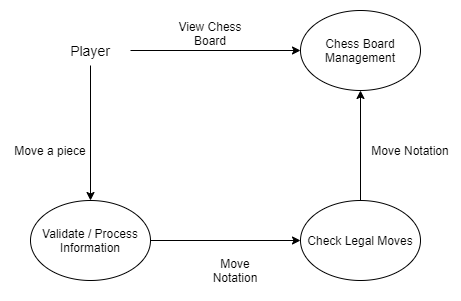

The diagram above was exported from draw.io. Its source (the exported page's mxGraphModel, read from the mxfile embedded in the PNG):
<mxGraphModel dx="1038" dy="607" grid="1" gridSize="10" guides="1" tooltips="1" connect="1" arrows="1" fold="1" page="1" pageScale="1" pageWidth="850" pageHeight="1100" math="0" shadow="0">
  <root>
    <mxCell id="XG1HHEM9XEFFyXb_iUvu-0" />
    <mxCell id="XG1HHEM9XEFFyXb_iUvu-1" parent="XG1HHEM9XEFFyXb_iUvu-0" />
    <mxCell id="UDizDinPCVw0T_zYKWzS-0" style="edgeStyle=orthogonalEdgeStyle;rounded=0;orthogonalLoop=1;jettySize=auto;html=1;entryX=0.5;entryY=0;entryDx=0;entryDy=0;" edge="1" parent="XG1HHEM9XEFFyXb_iUvu-1" source="UDizDinPCVw0T_zYKWzS-2" target="UDizDinPCVw0T_zYKWzS-4">
      <mxGeometry relative="1" as="geometry" />
    </mxCell>
    <mxCell id="UDizDinPCVw0T_zYKWzS-1" style="edgeStyle=orthogonalEdgeStyle;rounded=0;orthogonalLoop=1;jettySize=auto;html=1;entryX=0;entryY=0.5;entryDx=0;entryDy=0;" edge="1" parent="XG1HHEM9XEFFyXb_iUvu-1" source="UDizDinPCVw0T_zYKWzS-2" target="UDizDinPCVw0T_zYKWzS-8">
      <mxGeometry relative="1" as="geometry" />
    </mxCell>
    <mxCell id="UDizDinPCVw0T_zYKWzS-2" value="&lt;font style=&quot;font-size: 14px&quot;&gt;Player&lt;/font&gt;" style="text;html=1;strokeColor=none;fillColor=none;align=center;verticalAlign=middle;whiteSpace=wrap;rounded=0;" vertex="1" parent="XG1HHEM9XEFFyXb_iUvu-1">
      <mxGeometry x="200" y="175" width="80" height="30" as="geometry" />
    </mxCell>
    <mxCell id="UDizDinPCVw0T_zYKWzS-3" style="edgeStyle=orthogonalEdgeStyle;rounded=0;orthogonalLoop=1;jettySize=auto;html=1;entryX=0;entryY=0.5;entryDx=0;entryDy=0;" edge="1" parent="XG1HHEM9XEFFyXb_iUvu-1" source="UDizDinPCVw0T_zYKWzS-4" target="UDizDinPCVw0T_zYKWzS-7">
      <mxGeometry relative="1" as="geometry" />
    </mxCell>
    <mxCell id="UDizDinPCVw0T_zYKWzS-4" value="Validate / Process Information" style="ellipse;whiteSpace=wrap;html=1;" vertex="1" parent="XG1HHEM9XEFFyXb_iUvu-1">
      <mxGeometry x="180" y="340" width="120" height="80" as="geometry" />
    </mxCell>
    <mxCell id="UDizDinPCVw0T_zYKWzS-5" value="Move a piece" style="text;html=1;strokeColor=none;fillColor=none;align=center;verticalAlign=middle;whiteSpace=wrap;rounded=0;" vertex="1" parent="XG1HHEM9XEFFyXb_iUvu-1">
      <mxGeometry x="160" y="270" width="80" height="40" as="geometry" />
    </mxCell>
    <mxCell id="UDizDinPCVw0T_zYKWzS-6" style="edgeStyle=orthogonalEdgeStyle;rounded=0;orthogonalLoop=1;jettySize=auto;html=1;entryX=0.5;entryY=1;entryDx=0;entryDy=0;" edge="1" parent="XG1HHEM9XEFFyXb_iUvu-1" source="UDizDinPCVw0T_zYKWzS-7" target="UDizDinPCVw0T_zYKWzS-8">
      <mxGeometry relative="1" as="geometry">
        <mxPoint x="470" y="260" as="targetPoint" />
      </mxGeometry>
    </mxCell>
    <mxCell id="UDizDinPCVw0T_zYKWzS-7" value="Check Legal Moves" style="ellipse;whiteSpace=wrap;html=1;" vertex="1" parent="XG1HHEM9XEFFyXb_iUvu-1">
      <mxGeometry x="450" y="340" width="120" height="80" as="geometry" />
    </mxCell>
    <mxCell id="UDizDinPCVw0T_zYKWzS-8" value="Chess Board Management" style="ellipse;whiteSpace=wrap;html=1;" vertex="1" parent="XG1HHEM9XEFFyXb_iUvu-1">
      <mxGeometry x="450" y="150" width="120" height="80" as="geometry" />
    </mxCell>
    <mxCell id="UDizDinPCVw0T_zYKWzS-9" value="Move Notation" style="text;html=1;strokeColor=none;fillColor=none;align=center;verticalAlign=middle;whiteSpace=wrap;rounded=0;" vertex="1" parent="XG1HHEM9XEFFyXb_iUvu-1">
      <mxGeometry x="350" y="390" width="70" height="40" as="geometry" />
    </mxCell>
    <mxCell id="UDizDinPCVw0T_zYKWzS-10" value="Move Notation" style="text;html=1;strokeColor=none;fillColor=none;align=center;verticalAlign=middle;whiteSpace=wrap;rounded=0;" vertex="1" parent="XG1HHEM9XEFFyXb_iUvu-1">
      <mxGeometry x="520" y="270" width="80" height="40" as="geometry" />
    </mxCell>
    <mxCell id="UDizDinPCVw0T_zYKWzS-11" value="View Chess Board" style="text;html=1;strokeColor=none;fillColor=none;align=center;verticalAlign=middle;whiteSpace=wrap;rounded=0;" vertex="1" parent="XG1HHEM9XEFFyXb_iUvu-1">
      <mxGeometry x="320" y="155" width="80" height="35" as="geometry" />
    </mxCell>
  </root>
</mxGraphModel>